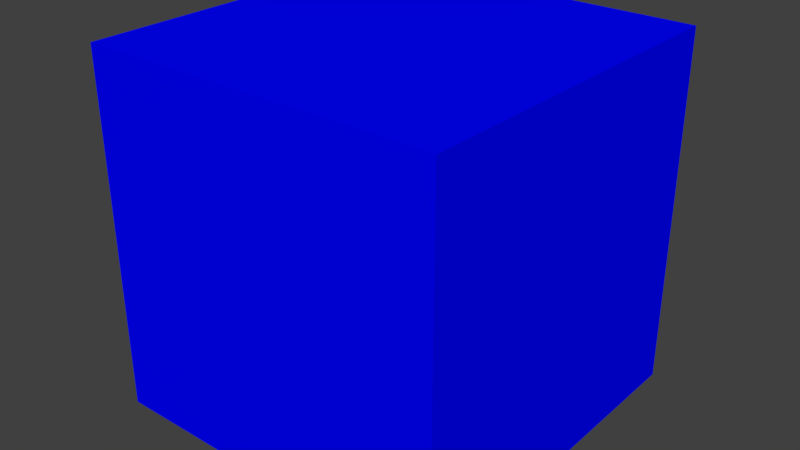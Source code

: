 # Source: PlayerWorker.blend  (saved by Blender 2.79.0; exported with 4.5.12 LTS)
import bpy
from mathutils import Matrix  # noqa: F401  (used for matrix-valued properties, if any)

bpy.ops.wm.read_factory_settings(use_empty=True)
scene = bpy.context.scene
scene.name = 'Scene'

# ---- collections
col_collection_1 = bpy.data.collections.new('Collection 1'); scene.collection.children.link(col_collection_1)

# ---- materials (node trees are filled in below, after node groups)
mat_player = bpy.data.materials.new('Player')
mat_player.alpha_threshold = 0.0
mat_player.use_transparent_shadow = False
mat_player.diffuse_color = (0.0, 0.0003035, 1.0, 1.0)
mat_player.roughness = 0.5

# ---- material node trees

# ---- world
world_world = bpy.data.worlds.new('World'); scene.world = world_world
world_world.color = (0.05088, 0.05088, 0.05088)
world_world.use_sun_shadow = False
world_world.sun_shadow_jitter_overblur = 0.0
world_world.cycles.sampling_method = 'MANUAL'

# ---- meshes
me_cube = bpy.data.meshes.new('Cube')
me_cube.from_pydata([(-1.0, -1.0, -1.0), (-1.0, -1.0, 1.0), (-1.0, 1.0, -1.0), (-1.0, 1.0, 1.0), (1.0, -1.0, -1.0), (1.0, -1.0, 1.0), (1.0, 1.0, -1.0), (1.0, 1.0, 1.0)], [], [(0, 1, 3, 2), (2, 3, 7, 6), (6, 7, 5, 4), (4, 5, 1, 0), (2, 6, 4, 0), (7, 3, 1, 5)])
me_cube.materials.append(mat_player)
me_cube.use_remesh_preserve_volume = False
me_cube.use_remesh_preserve_attributes = False
me_cube.use_mirror_vertex_groups = False
me_cube.update()

# ---- objects
ob_cube = bpy.data.objects.new('Cube', me_cube)

# ---- transforms, parenting, visibility, modifiers, constraints
ob_cube.location = (0.002305, 0.01965, 0.01171)
ob_cube.lineart.crease_threshold = 0.0

# ---- collection membership
col_collection_1.objects.link(ob_cube)

# ---- scene / render settings (as saved in the file)
scene.frame_start = 1; scene.frame_end = 250; scene.frame_set(1)
scene.render.engine = 'BLENDER_EEVEE_NEXT'
scene.render.resolution_percentage = 50
scene.render.dither_intensity = 0.0
scene.cycles.use_denoising = False
scene.cycles.samples = 128
scene.cycles.sampling_pattern = 'TABULATED_SOBOL'
scene.cycles.use_adaptive_sampling = False
scene.cycles.use_light_tree = False
scene.cycles.blur_glossy = 0.0
scene.cycles.sample_clamp_indirect = 0.0
scene.view_settings.view_transform = 'Standard'
bpy.context.view_layer.update()

# ---- added for rendering (the .blend has no active camera and no usable light): camera, sun
cam_auto = bpy.data.cameras.new('AutoCamera')
cam_auto.lens = 50.0
cam_auto.sensor_width = 36.0
cam_auto.clip_end = 1000.0
ob_auto_camera = bpy.data.objects.new('AutoCamera', cam_auto)
scene.collection.objects.link(ob_auto_camera)
ob_auto_camera.location = (3.20738, -3.82643, 2.57577)
ob_auto_camera.rotation_euler = (1.09748, -7.21219e-08, 0.694738)
scene.camera = ob_auto_camera
light_auto_sun = bpy.data.lights.new('AutoSun', 'SUN')
light_auto_sun.energy = 3.0
light_auto_sun.angle = 0.0523599
ob_auto_sun = bpy.data.objects.new('AutoSun', light_auto_sun)
scene.collection.objects.link(ob_auto_sun)
ob_auto_sun.rotation_euler = (0.872665, 0.174533, 0.523599)
bpy.context.view_layer.update()
